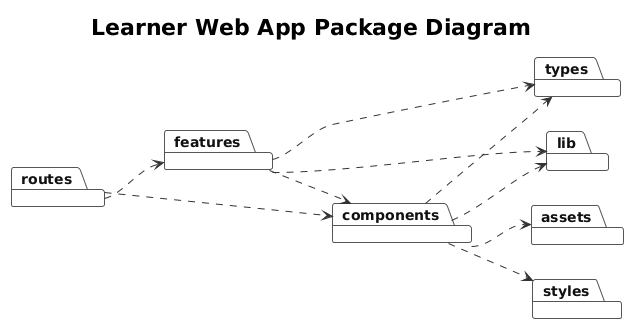

The diagram above was rendered by PlantUML. Its source (embedded in the PNG):
@startuml
!theme plain

title Learner Web App Package Diagram

skinparam backgroundColor #FFFFFF
skinparam packageStyle folder
skinparam shadowing false
skinparam ArrowColor #333333
skinparam PackageBorderColor #555555
skinparam PackageFontColor #111111
skinparam PackageFontStyle bold
skinparam FontName Arial

left to right direction

package "routes" as routes
package "features" as features
package "components" as components
package "lib" as lib
package "types" as types
package "assets" as assets
package "styles" as styles

routes ..> features
routes ..> components
features ..> components
features ..> lib
features ..> types
components ..> lib
components ..> types
components ..> assets
components ..> styles

@enduml